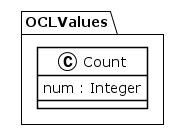

The diagram above was rendered by PlantUML. Its source (embedded in the PNG):
@startuml
!theme plain
package OCLValues {
class Count {
	 num : Integer
}
}
@enduml